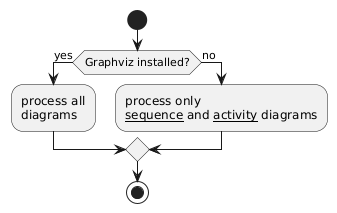

The diagram above was rendered by PlantUML. Its source (embedded in the PNG):
@startuml
start

if (Graphviz installed?) then (yes)
  :process all\ndiagrams;
else (no)
  :process only
  __sequence__ and __activity__ diagrams;
endif

stop
@enduml